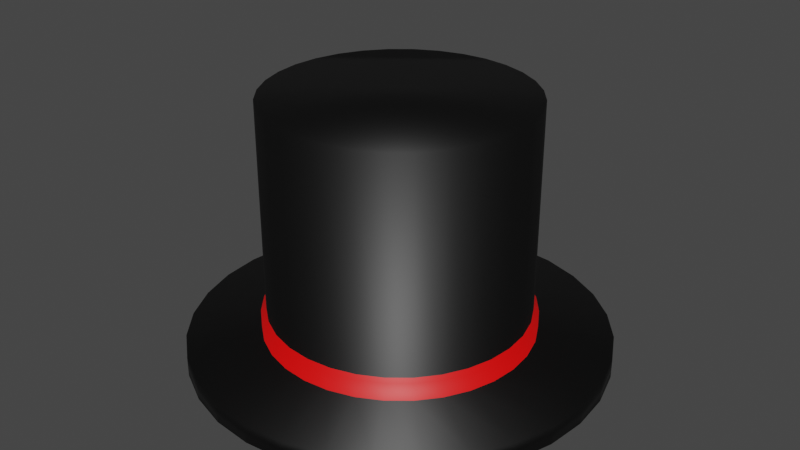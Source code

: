 # Source: VRTopHat.blend  (saved by Blender 3.2.14; exported with 4.5.12 LTS)
import bpy
from mathutils import Matrix  # noqa: F401  (used for matrix-valued properties, if any)

bpy.ops.wm.read_factory_settings(use_empty=True)
scene = bpy.context.scene
scene.name = 'Scene'

# ---- collections
col_collection = bpy.data.collections.new('Collection'); scene.collection.children.link(col_collection)

# ---- materials (node trees are filled in below, after node groups)
mat_hat = bpy.data.materials.new('Hat')
mat_hat.use_transparent_shadow = False
mat_rim = bpy.data.materials.new('Rim')
mat_rim.use_transparent_shadow = False

# ---- material node trees
mat_hat.use_nodes = True; mat_hat.node_tree.nodes.clear()
_N = mat_hat.node_tree.nodes; _L = mat_hat.node_tree.links
n0 = _N.new('ShaderNodeBsdfPrincipled'); n0.name = 'Principled BSDF'; n0.location = (10, 300)
n0.distribution = 'GGX'
n0.subsurface_method = 'RANDOM_WALK_SKIN'
n0.inputs[0].default_value = (0.0, 0.0, 0.0, 1.0)
n0.inputs[3].default_value = 1.45
n0.inputs[27].default_value = (0.0, 0.0, 0.0, 1.0)
n0.inputs[28].default_value = 1.0
n1 = _N.new('ShaderNodeOutputMaterial'); n1.name = 'Material Output'; n1.location = (300, 300)
_L.new(n0.outputs[0], n1.inputs[0])
n1.is_active_output = True
mat_rim.use_nodes = True; mat_rim.node_tree.nodes.clear()
_N = mat_rim.node_tree.nodes; _L = mat_rim.node_tree.links
n0 = _N.new('ShaderNodeBsdfPrincipled'); n0.name = 'Principled BSDF'; n0.location = (10, 300)
n0.distribution = 'GGX'
n0.subsurface_method = 'RANDOM_WALK_SKIN'
n0.inputs[0].default_value = (1.0, 0.0, 0.0, 1.0)
n0.inputs[3].default_value = 1.45
n0.inputs[27].default_value = (0.0, 0.0, 0.0, 1.0)
n0.inputs[28].default_value = 1.0
n1 = _N.new('ShaderNodeOutputMaterial'); n1.name = 'Material Output'; n1.location = (300, 300)
_L.new(n0.outputs[0], n1.inputs[0])
n1.is_active_output = True

# ---- world
world_world = bpy.data.worlds.new('World'); scene.world = world_world
world_world.use_nodes = True; world_world.node_tree.nodes.clear()
_N = world_world.node_tree.nodes; _L = world_world.node_tree.links
n0 = _N.new('ShaderNodeOutputWorld'); n0.name = 'World Output'; n0.location = (300, 300)
n1 = _N.new('ShaderNodeBackground'); n1.name = 'Background'; n1.location = (10, 300)
n1.inputs[0].default_value = (0.05088, 0.05088, 0.05088, 1.0)
_L.new(n1.outputs[0], n0.inputs[0])
n0.is_active_output = True
world_world.color = (0.05088, 0.05088, 0.05088)
world_world.use_sun_shadow = False
world_world.sun_shadow_jitter_overblur = 0.0

# ---- meshes
me_cylinder = bpy.data.meshes.new('Cylinder')
me_cylinder.from_pydata([(-4.229e-09, 1.605, -1.0), (0.0, 1.0, 1.0), (0.3132, 1.575, -1.0), (0.1951, 0.9808, 1.0), (0.6144, 1.483, -1.0), (0.3827, 0.9239, 1.0), (0.8919, 1.335, -1.0), (0.5556, 0.8315, 1.0), (1.135, 1.135, -1.0), (0.7071, 0.7071, 1.0), (1.335, 0.8919, -1.0), (0.8315, 0.5556, 1.0), (1.483, 0.6144, -1.0), (0.9239, 0.3827, 1.0), (1.575, 0.3132, -1.0), (0.9808, 0.1951, 1.0), (1.605, -5.664e-08, -1.0), (1.0, -4.371e-08, 1.0), (1.575, -0.3132, -1.0), (0.9808, -0.1951, 1.0), (1.483, -0.6144, -1.0), (0.9239, -0.3827, 1.0), (1.335, -0.8919, -1.0), (0.8315, -0.5556, 1.0), (1.135, -1.135, -1.0), (0.7071, -0.7071, 1.0), (0.8919, -1.335, -1.0), (0.5556, -0.8315, 1.0), (0.6144, -1.483, -1.0), (0.3827, -0.9239, 1.0), (0.3132, -1.575, -1.0), (0.1951, -0.9808, 1.0), (-1.446e-07, -1.605, -1.0), (-8.742e-08, -1.0, 1.0), (-0.3132, -1.575, -1.0), (-0.1951, -0.9808, 1.0), (-0.6144, -1.483, -1.0), (-0.3827, -0.9239, 1.0), (-0.8919, -1.335, -1.0), (-0.5556, -0.8315, 1.0), (-1.135, -1.135, -1.0), (-0.7071, -0.7071, 1.0), (-1.335, -0.8919, -1.0), (-0.8315, -0.5556, 1.0), (-1.483, -0.6144, -1.0), (-0.9239, -0.3827, 1.0), (-1.575, -0.3132, -1.0), (-0.9808, -0.1951, 1.0), (-1.605, 3.268e-08, -1.0), (-1.0, 1.192e-08, 1.0), (-1.575, 0.3132, -1.0), (-0.9808, 0.1951, 1.0), (-1.483, 0.6144, -1.0), (-0.9239, 0.3827, 1.0), (-1.335, 0.8919, -1.0), (-0.8315, 0.5556, 1.0), (-1.135, 1.135, -1.0), (-0.7071, 0.7071, 1.0), (-0.8919, 1.335, -1.0), (-0.5556, 0.8315, 1.0), (-0.6144, 1.483, -1.0), (-0.3827, 0.9239, 1.0), (-0.3132, 1.575, -1.0), (-0.1951, 0.9808, 1.0), (-2.723e-10, 1.039, -0.8027), (0.2027, 1.019, -0.8027), (0.3976, 0.9599, -0.8027), (0.5772, 0.8639, -0.8027), (0.7347, 0.7347, -0.8027), (0.8639, 0.5772, -0.8027), (0.9599, 0.3976, -0.8027), (1.019, 0.2027, -0.8027), (1.039, -4.447e-08, -0.8027), (1.019, -0.2027, -0.8027), (0.9599, -0.3976, -0.8027), (0.8639, -0.5772, -0.8027), (0.7347, -0.7347, -0.8027), (0.5772, -0.8639, -0.8027), (0.3976, -0.9599, -0.8027), (0.2027, -1.019, -0.8027), (-9.11e-08, -1.039, -0.8027), (-0.2027, -1.019, -0.8027), (-0.3976, -0.9599, -0.8027), (-0.5772, -0.8639, -0.8027), (-0.7347, -0.7347, -0.8027), (-0.8639, -0.5772, -0.8027), (-0.9599, -0.3976, -0.8027), (-1.019, -0.2027, -0.8027), (-1.039, 1.333e-08, -0.8027), (-1.019, 0.2027, -0.8027), (-0.9599, 0.3976, -0.8027), (-0.8639, 0.5772, -0.8027), (-0.7347, 0.7347, -0.8027), (-0.5772, 0.8639, -0.8027), (-0.3976, 0.9599, -0.8027), (-0.2027, 1.019, -0.8027), (0.3132, 1.575, -0.8522), (0.6144, 1.483, -0.8522), (0.8919, 1.335, -0.8522), (1.135, 1.135, -0.8522), (1.335, 0.8919, -0.8522), (1.483, 0.6144, -0.8522), (1.575, 0.3132, -0.8522), (1.605, -5.664e-08, -0.8522), (1.575, -0.3132, -0.8522), (1.483, -0.6144, -0.8522), (1.335, -0.8919, -0.8522), (1.135, -1.135, -0.8522), (0.8919, -1.335, -0.8522), (0.6144, -1.483, -0.8522), (0.3132, -1.575, -0.8522), (-1.446e-07, -1.605, -0.8522), (-0.3132, -1.575, -0.8522), (-0.6144, -1.483, -0.8522), (-0.8919, -1.335, -0.8522), (-1.135, -1.135, -0.8522), (-1.335, -0.8919, -0.8522), (-1.483, -0.6144, -0.8522), (-1.575, -0.3132, -0.8522), (-1.605, 3.268e-08, -0.8522), (-1.575, 0.3132, -0.8522), (-1.483, 0.6144, -0.8522), (-1.335, 0.8919, -0.8522), (-1.135, 1.135, -0.8522), (-0.8919, 1.335, -0.8522), (-0.6144, 1.483, -0.8522), (-0.3132, 1.575, -0.8522), (-4.229e-09, 1.605, -0.8522), (-2.723e-10, 1.039, -0.6636), (0.2027, 1.019, -0.6636), (0.3976, 0.9599, -0.6636), (0.5772, 0.8639, -0.6636), (0.7347, 0.7347, -0.6636), (0.8639, 0.5772, -0.6636), (0.9599, 0.3976, -0.6636), (1.019, 0.2027, -0.6636), (1.039, -4.447e-08, -0.6636), (1.019, -0.2027, -0.6636), (0.9599, -0.3976, -0.6636), (0.8639, -0.5772, -0.6636), (0.7347, -0.7347, -0.6636), (0.5772, -0.8639, -0.6636), (0.3976, -0.9599, -0.6636), (0.2027, -1.019, -0.6636), (-9.11e-08, -1.039, -0.6636), (-0.2027, -1.019, -0.6636), (-0.3976, -0.9599, -0.6636), (-0.5772, -0.8639, -0.6636), (-0.7347, -0.7347, -0.6636), (-0.8639, -0.5772, -0.6636), (-0.9599, -0.3976, -0.6636), (-1.019, -0.2027, -0.6636), (-1.039, 1.333e-08, -0.6636), (-1.019, 0.2027, -0.6636), (-0.9599, 0.3976, -0.6636), (-0.8639, 0.5772, -0.6636), (-0.7347, 0.7347, -0.6636), (-0.5772, 0.8639, -0.6636), (-0.3976, 0.9599, -0.6636), (-0.2027, 1.019, -0.6636), (0.0, 1.0, -0.6442), (0.1951, 0.9808, -0.6442), (0.3827, 0.9239, -0.6442), (0.5556, 0.8315, -0.6442), (0.7071, 0.7071, -0.6442), (0.8315, 0.5556, -0.6442), (0.9239, 0.3827, -0.6442), (0.9808, 0.1951, -0.6442), (1.0, -4.371e-08, -0.6442), (0.9808, -0.1951, -0.6442), (0.9239, -0.3827, -0.6442), (0.8315, -0.5556, -0.6442), (0.7071, -0.7071, -0.6442), (0.5556, -0.8315, -0.6442), (0.3827, -0.9239, -0.6442), (0.1951, -0.9808, -0.6442), (-8.742e-08, -1.0, -0.6442), (-0.1951, -0.9808, -0.6442), (-0.3827, -0.9239, -0.6442), (-0.5556, -0.8315, -0.6442), (-0.7071, -0.7071, -0.6442), (-0.8315, -0.5556, -0.6442), (-0.9239, -0.3827, -0.6442), (-0.9808, -0.1951, -0.6442), (-1.0, 1.192e-08, -0.6442), (-0.9808, 0.1951, -0.6442), (-0.9239, 0.3827, -0.6442), (-0.8315, 0.5556, -0.6442), (-0.7071, 0.7071, -0.6442), (-0.5556, 0.8315, -0.6442), (-0.3827, 0.9239, -0.6442), (-0.1951, 0.9808, -0.6442)], [], [(160, 1, 3, 161), (161, 3, 5, 162), (162, 5, 7, 163), (163, 7, 9, 164), (164, 9, 11, 165), (165, 11, 13, 166), (166, 13, 15, 167), (167, 15, 17, 168), (168, 17, 19, 169), (169, 19, 21, 170), (170, 21, 23, 171), (171, 23, 25, 172), (172, 25, 27, 173), (173, 27, 29, 174), (174, 29, 31, 175), (175, 31, 33, 176), (176, 33, 35, 177), (177, 35, 37, 178), (178, 37, 39, 179), (179, 39, 41, 180), (180, 41, 43, 181), (181, 43, 45, 182), (182, 45, 47, 183), (183, 47, 49, 184), (184, 49, 51, 185), (185, 51, 53, 186), (186, 53, 55, 187), (187, 55, 57, 188), (188, 57, 59, 189), (189, 59, 61, 190), (3, 1, 63, 61, 59, 57, 55, 53, 51, 49, 47, 45, 43, 41, 39, 37, 35, 33, 31, 29, 27, 25, 23, 21, 19, 17, 15, 13, 11, 9, 7, 5), (190, 61, 63, 191), (191, 63, 1, 160), (0, 2, 4, 6, 8, 10, 12, 14, 16, 18, 20, 22, 24, 26, 28, 30, 32, 34, 36, 38, 40, 42, 44, 46, 48, 50, 52, 54, 56, 58, 60, 62), (126, 95, 64, 127), (125, 94, 95, 126), (124, 93, 94, 125), (123, 92, 93, 124), (122, 91, 92, 123), (121, 90, 91, 122), (120, 89, 90, 121), (119, 88, 89, 120), (118, 87, 88, 119), (117, 86, 87, 118), (116, 85, 86, 117), (115, 84, 85, 116), (114, 83, 84, 115), (113, 82, 83, 114), (112, 81, 82, 113), (111, 80, 81, 112), (110, 79, 80, 111), (109, 78, 79, 110), (108, 77, 78, 109), (107, 76, 77, 108), (106, 75, 76, 107), (105, 74, 75, 106), (104, 73, 74, 105), (103, 72, 73, 104), (102, 71, 72, 103), (101, 70, 71, 102), (100, 69, 70, 101), (99, 68, 69, 100), (98, 67, 68, 99), (97, 66, 67, 98), (96, 65, 66, 97), (127, 64, 65, 96), (0, 127, 96, 2), (2, 96, 97, 4), (4, 97, 98, 6), (6, 98, 99, 8), (8, 99, 100, 10), (10, 100, 101, 12), (12, 101, 102, 14), (14, 102, 103, 16), (16, 103, 104, 18), (18, 104, 105, 20), (20, 105, 106, 22), (22, 106, 107, 24), (24, 107, 108, 26), (26, 108, 109, 28), (28, 109, 110, 30), (30, 110, 111, 32), (32, 111, 112, 34), (34, 112, 113, 36), (36, 113, 114, 38), (38, 114, 115, 40), (40, 115, 116, 42), (42, 116, 117, 44), (44, 117, 118, 46), (46, 118, 119, 48), (48, 119, 120, 50), (50, 120, 121, 52), (52, 121, 122, 54), (54, 122, 123, 56), (56, 123, 124, 58), (58, 124, 125, 60), (60, 125, 126, 62), (62, 126, 127, 0), (95, 159, 128, 64), (94, 158, 159, 95), (93, 157, 158, 94), (92, 156, 157, 93), (91, 155, 156, 92), (90, 154, 155, 91), (89, 153, 154, 90), (88, 152, 153, 89), (87, 151, 152, 88), (86, 150, 151, 87), (85, 149, 150, 86), (84, 148, 149, 85), (83, 147, 148, 84), (82, 146, 147, 83), (81, 145, 146, 82), (80, 144, 145, 81), (79, 143, 144, 80), (78, 142, 143, 79), (77, 141, 142, 78), (76, 140, 141, 77), (75, 139, 140, 76), (74, 138, 139, 75), (73, 137, 138, 74), (72, 136, 137, 73), (71, 135, 136, 72), (70, 134, 135, 71), (69, 133, 134, 70), (68, 132, 133, 69), (67, 131, 132, 68), (66, 130, 131, 67), (65, 129, 130, 66), (64, 128, 129, 65), (159, 191, 160, 128), (158, 190, 191, 159), (157, 189, 190, 158), (156, 188, 189, 157), (155, 187, 188, 156), (154, 186, 187, 155), (153, 185, 186, 154), (152, 184, 185, 153), (151, 183, 184, 152), (150, 182, 183, 151), (149, 181, 182, 150), (148, 180, 181, 149), (147, 179, 180, 148), (146, 178, 179, 147), (145, 177, 178, 146), (144, 176, 177, 145), (143, 175, 176, 144), (142, 174, 175, 143), (141, 173, 174, 142), (140, 172, 173, 141), (139, 171, 172, 140), (138, 170, 171, 139), (137, 169, 170, 138), (136, 168, 169, 137), (135, 167, 168, 136), (134, 166, 167, 135), (133, 165, 166, 134), (132, 164, 165, 133), (131, 163, 164, 132), (130, 162, 163, 131), (129, 161, 162, 130), (128, 160, 161, 129)])
me_cylinder.polygons.foreach_set('use_smooth', [True] * 162)
me_cylinder.polygons.foreach_set('material_index', [0, 0, 0, 0, 0, 0, 0, 0, 0, 0, 0, 0, 0, 0, 0, 0, 0, 0, 0, 0, 0, 0, 0, 0, 0, 0, 0, 0, 0, 0, 0, 0, 0, 0, 0, 0, 0, 0, 0, 0, 0, 0, 0, 0, 0, 0, 0, 0, 0, 0, 0, 0, 0, 0, 0, 0, 0, 0, 0, 0, 0, 0, 0, 0, 0, 0, 0, 0, 0, 0, 0, 0, 0, 0, 0, 0, 0, 0, 0, 0, 0, 0, 0, 0, 0, 0, 0, 0, 0, 0, 0, 0, 0, 0, 0, 0, 0, 0, 1, 1, 1, 1, 1, 1, 1, 1, 1, 1, 1, 1, 1, 1, 1, 1, 1, 1, 1, 1, 1, 1, 1, 1, 1, 1, 1, 1, 1, 1, 1, 1, 1, 1, 1, 1, 1, 1, 1, 1, 1, 1, 1, 1, 1, 1, 1, 1, 1, 1, 1, 1, 1, 1, 1, 1, 1, 1, 1, 1, 1, 1, 1, 1])
_uv = me_cylinder.uv_layers.new(name='UVMap')
_uv.uv.foreach_set('vector', [1.0, 0.5889, 1.0, 1.0, 0.9688, 1.0, 0.9688, 0.5889, 0.9688, 0.5889, 0.9688, 1.0, 0.9375, 1.0, 0.9375, 0.5889, 0.9375, 0.5889, 0.9375, 1.0, 0.9062, 1.0, 0.9062, 0.5889, 0.9062, 0.5889, 0.9062, 1.0, 0.875, 1.0, 0.875, 0.5889, 0.875, 0.5889, 0.875, 1.0, 0.8438, 1.0, 0.8438, 0.5889, 0.8438, 0.5889, 0.8438, 1.0, 0.8125, 1.0, 0.8125, 0.5889, 0.8125, 0.5889, 0.8125, 1.0, 0.7812, 1.0, 0.7812, 0.5889, 0.7812, 0.5889, 0.7812, 1.0, 0.75, 1.0, 0.75, 0.5889, 0.75, 0.5889, 0.75, 1.0, 0.7188, 1.0, 0.7188, 0.5889, 0.7188, 0.5889, 0.7188, 1.0, 0.6875, 1.0, 0.6875, 0.5889, 0.6875, 0.5889, 0.6875, 1.0, 0.6562, 1.0, 0.6562, 0.5889, 0.6562, 0.5889, 0.6562, 1.0, 0.625, 1.0, 0.625, 0.5889, 0.625, 0.5889, 0.625, 1.0, 0.5938, 1.0, 0.5938, 0.5889, 0.5938, 0.5889, 0.5938, 1.0, 0.5625, 1.0, 0.5625, 0.5889, 0.5625, 0.5889, 0.5625, 1.0, 0.5312, 1.0, 0.5312, 0.5889, 0.5312, 0.5889, 0.5312, 1.0, 0.5, 1.0, 0.5, 0.5889, 0.5, 0.5889, 0.5, 1.0, 0.4688, 1.0, 0.4688, 0.5889, 0.4688, 0.5889, 0.4688, 1.0, 0.4375, 1.0, 0.4375, 0.5889, 0.4375, 0.5889, 0.4375, 1.0, 0.4062, 1.0, 0.4063, 0.5889, 0.4063, 0.5889, 0.4062, 1.0, 0.375, 1.0, 0.375, 0.5889, 0.375, 0.5889, 0.375, 1.0, 0.3438, 1.0, 0.3438, 0.5889, 0.3438, 0.5889, 0.3438, 1.0, 0.3125, 1.0, 0.3125, 0.5889, 0.3125, 0.5889, 0.3125, 1.0, 0.2812, 1.0, 0.2812, 0.5889, 0.2812, 0.5889, 0.2812, 1.0, 0.25, 1.0, 0.25, 0.5889, 0.25, 0.5889, 0.25, 1.0, 0.2188, 1.0, 0.2187, 0.5889, 0.2187, 0.5889, 0.2188, 1.0, 0.1875, 1.0, 0.1875, 0.5889, 0.1875, 0.5889, 0.1875, 1.0, 0.1562, 1.0, 0.1562, 0.5889, 0.1562, 0.5889, 0.1562, 1.0, 0.125, 1.0, 0.125, 0.5889, 0.125, 0.5889, 0.125, 1.0, 0.09375, 1.0, 0.09375, 0.5889, 0.09375, 0.5889, 0.09375, 1.0, 0.0625, 1.0, 0.0625, 0.5889, 0.2968, 0.4854, 0.25, 0.49, 0.2032, 0.4854, 0.1582, 0.4717, 0.1167, 0.4496, 0.08029, 0.4197, 0.05045, 0.3833, 0.02827, 0.3418, 0.01461, 0.2968, 0.01, 0.25, 0.01461, 0.2032, 0.02827, 0.1582, 0.05045, 0.1167, 0.08029, 0.08029, 0.1167, 0.05045, 0.1582, 0.02827, 0.2032, 0.01461, 0.25, 0.01, 0.2968, 0.01461, 0.3418, 0.02827, 0.3833, 0.05045, 0.4197, 0.08029, 0.4496, 0.1167, 0.4717, 0.1582, 0.4854, 0.2032, 0.49, 0.25, 0.4854, 0.2968, 0.4717, 0.3418, 0.4496, 0.3833, 0.4197, 0.4197, 0.3833, 0.4496, 0.3418, 0.4717, 0.0625, 0.5889, 0.0625, 1.0, 0.03125, 1.0, 0.03125, 0.5889, 0.03125, 0.5889, 0.03125, 1.0, 0.0, 1.0, 0.0, 0.5889, 0.75, 0.49, 0.7968, 0.4854, 0.8418, 0.4717, 0.8833, 0.4496, 0.9197, 0.4197, 0.9496, 0.3833, 0.9717, 0.3418, 0.9854, 0.2968, 0.99, 0.25, 0.9854, 0.2032, 0.9717, 0.1582, 0.9496, 0.1167, 0.9197, 0.08029, 0.8833, 0.05045, 0.8418, 0.02827, 0.7968, 0.01461, 0.75, 0.01, 0.7032, 0.01461, 0.6582, 0.02827, 0.6167, 0.05045, 0.5803, 0.08029, 0.5504, 0.1167, 0.5283, 0.1582, 0.5146, 0.2032, 0.51, 0.25, 0.5146, 0.2968, 0.5283, 0.3418, 0.5504, 0.3833, 0.5803, 0.4197, 0.6167, 0.4496, 0.6582, 0.4717, 0.7032, 0.4854, 0.03125, 0.5369, 0.03125, 0.5493, 0.0, 0.5493, 0.0, 0.5369, 0.0625, 0.5369, 0.0625, 0.5493, 0.03125, 0.5493, 0.03125, 0.5369, 0.09375, 0.5369, 0.09375, 0.5493, 0.0625, 0.5493, 0.0625, 0.5369, 0.125, 0.5369, 0.125, 0.5493, 0.09375, 0.5493, 0.09375, 0.5369, 0.1562, 0.5369, 0.1562, 0.5493, 0.125, 0.5493, 0.125, 0.5369, 0.1875, 0.5369, 0.1875, 0.5493, 0.1562, 0.5493, 0.1562, 0.5369, 0.2188, 0.5369, 0.2188, 0.5493, 0.1875, 0.5493, 0.1875, 0.5369, 0.25, 0.5369, 0.25, 0.5493, 0.2188, 0.5493, 0.2188, 0.5369, 0.2812, 0.5369, 0.2812, 0.5493, 0.25, 0.5493, 0.25, 0.5369, 0.3125, 0.5369, 0.3125, 0.5493, 0.2812, 0.5493, 0.2812, 0.5369, 0.3438, 0.5369, 0.3438, 0.5493, 0.3125, 0.5493, 0.3125, 0.5369, 0.375, 0.5369, 0.375, 0.5493, 0.3438, 0.5493, 0.3438, 0.5369, 0.4062, 0.5369, 0.4062, 0.5493, 0.375, 0.5493, 0.375, 0.5369, 0.4375, 0.5369, 0.4375, 0.5493, 0.4062, 0.5493, 0.4062, 0.5369, 0.4688, 0.5369, 0.4688, 0.5493, 0.4375, 0.5493, 0.4375, 0.5369, 0.5, 0.5369, 0.5, 0.5493, 0.4688, 0.5493, 0.4688, 0.5369, 0.5312, 0.5369, 0.5312, 0.5493, 0.5, 0.5493, 0.5, 0.5369, 0.5625, 0.5369, 0.5625, 0.5493, 0.5312, 0.5493, 0.5312, 0.5369, 0.5938, 0.5369, 0.5938, 0.5493, 0.5625, 0.5493, 0.5625, 0.5369, 0.625, 0.5369, 0.625, 0.5493, 0.5938, 0.5493, 0.5938, 0.5369, 0.6562, 0.5369, 0.6562, 0.5493, 0.625, 0.5493, 0.625, 0.5369, 0.6875, 0.5369, 0.6875, 0.5493, 0.6562, 0.5493, 0.6562, 0.5369, 0.7188, 0.5369, 0.7188, 0.5493, 0.6875, 0.5493, 0.6875, 0.5369, 0.75, 0.5369, 0.75, 0.5493, 0.7188, 0.5493, 0.7188, 0.5369, 0.7812, 0.5369, 0.7812, 0.5493, 0.75, 0.5493, 0.75, 0.5369, 0.8125, 0.5369, 0.8125, 0.5493, 0.7812, 0.5493, 0.7812, 0.5369, 0.8438, 0.5369, 0.8438, 0.5493, 0.8125, 0.5493, 0.8125, 0.5369, 0.875, 0.5369, 0.875, 0.5493, 0.8438, 0.5493, 0.8438, 0.5369, 0.9062, 0.5369, 0.9062, 0.5493, 0.875, 0.5493, 0.875, 0.5369, 0.9375, 0.5369, 0.9375, 0.5493, 0.9062, 0.5493, 0.9062, 0.5369, 0.9688, 0.5369, 0.9688, 0.5493, 0.9375, 0.5493, 0.9375, 0.5369, 1.0, 0.5369, 1.0, 0.5493, 0.9688, 0.5493, 0.9688, 0.5369, 1.0, 0.5, 1.0, 0.5369, 0.9688, 0.5369, 0.9688, 0.5, 0.9688, 0.5, 0.9688, 0.5369, 0.9375, 0.5369, 0.9375, 0.5, 0.9375, 0.5, 0.9375, 0.5369, 0.9062, 0.5369, 0.9062, 0.5, 0.9062, 0.5, 0.9062, 0.5369, 0.875, 0.5369, 0.875, 0.5, 0.875, 0.5, 0.875, 0.5369, 0.8438, 0.5369, 0.8438, 0.5, 0.8438, 0.5, 0.8438, 0.5369, 0.8125, 0.5369, 0.8125, 0.5, 0.8125, 0.5, 0.8125, 0.5369, 0.7812, 0.5369, 0.7812, 0.5, 0.7812, 0.5, 0.7812, 0.5369, 0.75, 0.5369, 0.75, 0.5, 0.75, 0.5, 0.75, 0.5369, 0.7188, 0.5369, 0.7188, 0.5, 0.7188, 0.5, 0.7188, 0.5369, 0.6875, 0.5369, 0.6875, 0.5, 0.6875, 0.5, 0.6875, 0.5369, 0.6562, 0.5369, 0.6562, 0.5, 0.6562, 0.5, 0.6562, 0.5369, 0.625, 0.5369, 0.625, 0.5, 0.625, 0.5, 0.625, 0.5369, 0.5938, 0.5369, 0.5938, 0.5, 0.5938, 0.5, 0.5938, 0.5369, 0.5625, 0.5369, 0.5625, 0.5, 0.5625, 0.5, 0.5625, 0.5369, 0.5312, 0.5369, 0.5312, 0.5, 0.5312, 0.5, 0.5312, 0.5369, 0.5, 0.5369, 0.5, 0.5, 0.5, 0.5, 0.5, 0.5369, 0.4688, 0.5369, 0.4688, 0.5, 0.4688, 0.5, 0.4688, 0.5369, 0.4375, 0.5369, 0.4375, 0.5, 0.4375, 0.5, 0.4375, 0.5369, 0.4062, 0.5369, 0.4062, 0.5, 0.4062, 0.5, 0.4062, 0.5369, 0.375, 0.5369, 0.375, 0.5, 0.375, 0.5, 0.375, 0.5369, 0.3438, 0.5369, 0.3438, 0.5, 0.3438, 0.5, 0.3438, 0.5369, 0.3125, 0.5369, 0.3125, 0.5, 0.3125, 0.5, 0.3125, 0.5369, 0.2812, 0.5369, 0.2812, 0.5, 0.2812, 0.5, 0.2812, 0.5369, 0.25, 0.5369, 0.25, 0.5, 0.25, 0.5, 0.25, 0.5369, 0.2188, 0.5369, 0.2188, 0.5, 0.2188, 0.5, 0.2188, 0.5369, 0.1875, 0.5369, 0.1875, 0.5, 0.1875, 0.5, 0.1875, 0.5369, 0.1562, 0.5369, 0.1562, 0.5, 0.1562, 0.5, 0.1562, 0.5369, 0.125, 0.5369, 0.125, 0.5, 0.125, 0.5, 0.125, 0.5369, 0.09375, 0.5369, 0.09375, 0.5, 0.09375, 0.5, 0.09375, 0.5369, 0.0625, 0.5369, 0.0625, 0.5, 0.0625, 0.5, 0.0625, 0.5369, 0.03125, 0.5369, 0.03125, 0.5, 0.03125, 0.5, 0.03125, 0.5369, 0.0, 0.5369, 0.0, 0.5, 0.03125, 0.5493, 0.03125, 0.5841, 0.0, 0.5841, 0.0, 0.5493, 0.0625, 0.5493, 0.0625, 0.5841, 0.03125, 0.5841, 0.03125, 0.5493, 0.09375, 0.5493, 0.09375, 0.5841, 0.0625, 0.5841, 0.0625, 0.5493, 0.125, 0.5493, 0.125, 0.5841, 0.09375, 0.5841, 0.09375, 0.5493, 0.1562, 0.5493, 0.1562, 0.5841, 0.125, 0.5841, 0.125, 0.5493, 0.1875, 0.5493, 0.1875, 0.5841, 0.1562, 0.5841, 0.1562, 0.5493, 0.2188, 0.5493, 0.2187, 0.5841, 0.1875, 0.5841, 0.1875, 0.5493, 0.25, 0.5493, 0.25, 0.5841, 0.2187, 0.5841, 0.2188, 0.5493, 0.2812, 0.5493, 0.2812, 0.5841, 0.25, 0.5841, 0.25, 0.5493, 0.3125, 0.5493, 0.3125, 0.5841, 0.2812, 0.5841, 0.2812, 0.5493, 0.3438, 0.5493, 0.3438, 0.5841, 0.3125, 0.5841, 0.3125, 0.5493, 0.375, 0.5493, 0.375, 0.5841, 0.3438, 0.5841, 0.3438, 0.5493, 0.4062, 0.5493, 0.4062, 0.5841, 0.375, 0.5841, 0.375, 0.5493, 0.4375, 0.5493, 0.4375, 0.5841, 0.4062, 0.5841, 0.4062, 0.5493, 0.4688, 0.5493, 0.4688, 0.5841, 0.4375, 0.5841, 0.4375, 0.5493, 0.5, 0.5493, 0.5, 0.5841, 0.4688, 0.5841, 0.4688, 0.5493, 0.5312, 0.5493, 0.5312, 0.5841, 0.5, 0.5841, 0.5, 0.5493, 0.5625, 0.5493, 0.5625, 0.5841, 0.5312, 0.5841, 0.5312, 0.5493, 0.5938, 0.5493, 0.5938, 0.5841, 0.5625, 0.5841, 0.5625, 0.5493, 0.625, 0.5493, 0.625, 0.5841, 0.5938, 0.5841, 0.5938, 0.5493, 0.6562, 0.5493, 0.6562, 0.5841, 0.625, 0.5841, 0.625, 0.5493, 0.6875, 0.5493, 0.6875, 0.5841, 0.6562, 0.5841, 0.6562, 0.5493, 0.7188, 0.5493, 0.7188, 0.5841, 0.6875, 0.5841, 0.6875, 0.5493, 0.75, 0.5493, 0.75, 0.5841, 0.7188, 0.5841, 0.7188, 0.5493, 0.7812, 0.5493, 0.7812, 0.5841, 0.75, 0.5841, 0.75, 0.5493, 0.8125, 0.5493, 0.8125, 0.5841, 0.7812, 0.5841, 0.7812, 0.5493, 0.8438, 0.5493, 0.8438, 0.5841, 0.8125, 0.5841, 0.8125, 0.5493, 0.875, 0.5493, 0.875, 0.5841, 0.8438, 0.5841, 0.8438, 0.5493, 0.9062, 0.5493, 0.9062, 0.5841, 0.875, 0.5841, 0.875, 0.5493, 0.9375, 0.5493, 0.9375, 0.5841, 0.9062, 0.5841, 0.9062, 0.5493, 0.9688, 0.5493, 0.9688, 0.5841, 0.9375, 0.5841, 0.9375, 0.5493, 1.0, 0.5493, 1.0, 0.5841, 0.9688, 0.5841, 0.9688, 0.5493, 0.03125, 0.5841, 0.03125, 0.5889, 0.0, 0.5889, 0.0, 0.5841, 0.0625, 0.5841, 0.0625, 0.5889, 0.03125, 0.5889, 0.03125, 0.5841, 0.09375, 0.5841, 0.09375, 0.5889, 0.0625, 0.5889, 0.0625, 0.5841, 0.125, 0.5841, 0.125, 0.5889, 0.09375, 0.5889, 0.09375, 0.5841, 0.1562, 0.5841, 0.1562, 0.5889, 0.125, 0.5889, 0.125, 0.5841, 0.1875, 0.5841, 0.1875, 0.5889, 0.1562, 0.5889, 0.1562, 0.5841, 0.2187, 0.5841, 0.2187, 0.5889, 0.1875, 0.5889, 0.1875, 0.5841, 0.25, 0.5841, 0.25, 0.5889, 0.2187, 0.5889, 0.2187, 0.5841, 0.2812, 0.5841, 0.2812, 0.5889, 0.25, 0.5889, 0.25, 0.5841, 0.3125, 0.5841, 0.3125, 0.5889, 0.2812, 0.5889, 0.2812, 0.5841, 0.3438, 0.5841, 0.3438, 0.5889, 0.3125, 0.5889, 0.3125, 0.5841, 0.375, 0.5841, 0.375, 0.5889, 0.3438, 0.5889, 0.3438, 0.5841, 0.4062, 0.5841, 0.4063, 0.5889, 0.375, 0.5889, 0.375, 0.5841, 0.4375, 0.5841, 0.4375, 0.5889, 0.4063, 0.5889, 0.4062, 0.5841, 0.4688, 0.5841, 0.4688, 0.5889, 0.4375, 0.5889, 0.4375, 0.5841, 0.5, 0.5841, 0.5, 0.5889, 0.4688, 0.5889, 0.4688, 0.5841, 0.5312, 0.5841, 0.5312, 0.5889, 0.5, 0.5889, 0.5, 0.5841, 0.5625, 0.5841, 0.5625, 0.5889, 0.5312, 0.5889, 0.5312, 0.5841, 0.5938, 0.5841, 0.5938, 0.5889, 0.5625, 0.5889, 0.5625, 0.5841, 0.625, 0.5841, 0.625, 0.5889, 0.5938, 0.5889, 0.5938, 0.5841, 0.6562, 0.5841, 0.6562, 0.5889, 0.625, 0.5889, 0.625, 0.5841, 0.6875, 0.5841, 0.6875, 0.5889, 0.6562, 0.5889, 0.6562, 0.5841, 0.7188, 0.5841, 0.7188, 0.5889, 0.6875, 0.5889, 0.6875, 0.5841, 0.75, 0.5841, 0.75, 0.5889, 0.7188, 0.5889, 0.7188, 0.5841, 0.7812, 0.5841, 0.7812, 0.5889, 0.75, 0.5889, 0.75, 0.5841, 0.8125, 0.5841, 0.8125, 0.5889, 0.7812, 0.5889, 0.7812, 0.5841, 0.8438, 0.5841, 0.8438, 0.5889, 0.8125, 0.5889, 0.8125, 0.5841, 0.875, 0.5841, 0.875, 0.5889, 0.8438, 0.5889, 0.8438, 0.5841, 0.9062, 0.5841, 0.9062, 0.5889, 0.875, 0.5889, 0.875, 0.5841, 0.9375, 0.5841, 0.9375, 0.5889, 0.9062, 0.5889, 0.9062, 0.5841, 0.9688, 0.5841, 0.9688, 0.5889, 0.9375, 0.5889, 0.9375, 0.5841, 1.0, 0.5841, 1.0, 0.5889, 0.9688, 0.5889, 0.9688, 0.5841])
me_cylinder.materials.append(mat_hat)
me_cylinder.materials.append(mat_rim)
me_cylinder.update()

# ---- objects
ob_cylinder = bpy.data.objects.new('Cylinder', me_cylinder)

# ---- transforms, parenting, visibility, modifiers, constraints
ob_cylinder.location = (0.0, 0.0, 0.0)

# ---- collection membership
col_collection.objects.link(ob_cylinder)

# ---- scene / render settings (as saved in the file)
scene.frame_start = 1; scene.frame_end = 250; scene.frame_set(1)
scene.render.engine = 'BLENDER_EEVEE_NEXT'
scene.cycles.sampling_pattern = 'TABULATED_SOBOL'
scene.cycles.use_light_tree = False
scene.view_settings.view_transform = 'Filmic'
bpy.context.view_layer.update()

# ---- added for rendering (the .blend has no active camera and no usable light): camera, sun
cam_auto = bpy.data.cameras.new('AutoCamera')
cam_auto.lens = 50.0
cam_auto.sensor_width = 36.0
cam_auto.clip_end = 1000.0
ob_auto_camera = bpy.data.objects.new('AutoCamera', cam_auto)
scene.collection.objects.link(ob_auto_camera)
ob_auto_camera.location = (4.5908, -5.50896, 3.67264)
ob_auto_camera.rotation_euler = (1.09748, -7.21219e-08, 0.694738)
scene.camera = ob_auto_camera
light_auto_sun = bpy.data.lights.new('AutoSun', 'SUN')
light_auto_sun.energy = 3.0
light_auto_sun.angle = 0.0523599
ob_auto_sun = bpy.data.objects.new('AutoSun', light_auto_sun)
scene.collection.objects.link(ob_auto_sun)
ob_auto_sun.rotation_euler = (0.872665, 0.174533, 0.523599)
bpy.context.view_layer.update()
